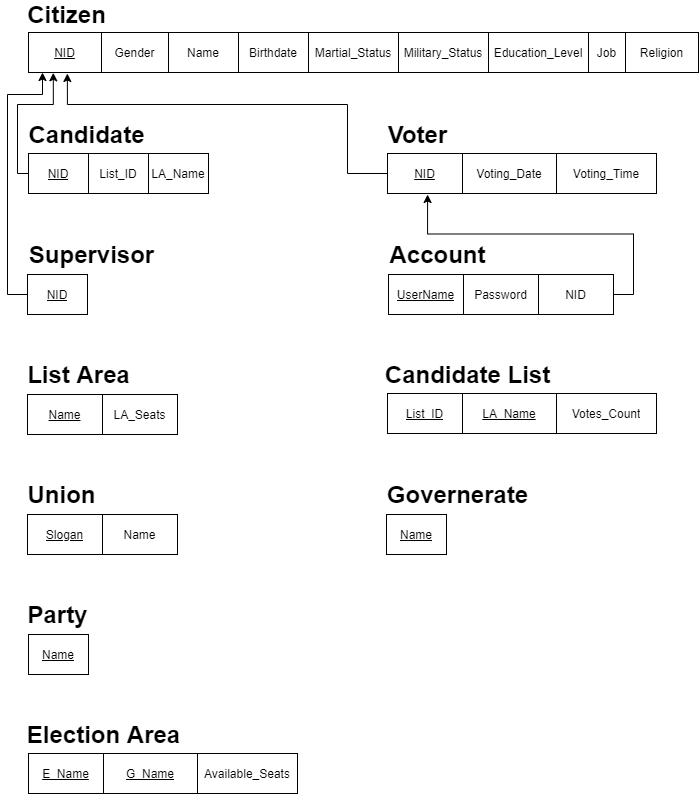

The diagram above was exported from draw.io. Its source (the exported page's mxGraphModel, read from the mxfile embedded in the PNG):
<mxGraphModel dx="723" dy="375" grid="1" gridSize="10" guides="1" tooltips="1" connect="1" arrows="1" fold="1" page="1" pageScale="1" pageWidth="827" pageHeight="1169" math="0" shadow="0">
  <root>
    <mxCell id="0" />
    <mxCell id="1" parent="0" />
    <mxCell id="WgFtfouvSXrO4FryT3M--1" value="" style="shape=table;html=1;whiteSpace=wrap;startSize=0;container=1;collapsible=0;childLayout=tableLayout;" parent="1" vertex="1">
      <mxGeometry x="81" y="38" width="670" height="40" as="geometry" />
    </mxCell>
    <mxCell id="WgFtfouvSXrO4FryT3M--2" value="" style="shape=partialRectangle;html=1;whiteSpace=wrap;collapsible=0;dropTarget=0;pointerEvents=0;fillColor=none;top=0;left=0;bottom=0;right=0;points=[[0,0.5],[1,0.5]];portConstraint=eastwest;" parent="WgFtfouvSXrO4FryT3M--1" vertex="1">
      <mxGeometry width="670" height="40" as="geometry" />
    </mxCell>
    <mxCell id="WgFtfouvSXrO4FryT3M--3" value="&lt;u&gt;NID&lt;/u&gt;" style="shape=partialRectangle;html=1;whiteSpace=wrap;connectable=0;overflow=hidden;fillColor=none;top=0;left=0;bottom=0;right=0;" parent="WgFtfouvSXrO4FryT3M--2" vertex="1">
      <mxGeometry width="73" height="40" as="geometry" />
    </mxCell>
    <mxCell id="WgFtfouvSXrO4FryT3M--4" value="Gender" style="shape=partialRectangle;html=1;whiteSpace=wrap;connectable=0;overflow=hidden;fillColor=none;top=0;left=0;bottom=0;right=0;" parent="WgFtfouvSXrO4FryT3M--2" vertex="1">
      <mxGeometry x="73" width="67" height="40" as="geometry" />
    </mxCell>
    <mxCell id="WgFtfouvSXrO4FryT3M--5" value="Name" style="shape=partialRectangle;html=1;whiteSpace=wrap;connectable=0;overflow=hidden;fillColor=none;top=0;left=0;bottom=0;right=0;" parent="WgFtfouvSXrO4FryT3M--2" vertex="1">
      <mxGeometry x="140" width="70" height="40" as="geometry" />
    </mxCell>
    <mxCell id="WgFtfouvSXrO4FryT3M--6" value="Birthdate" style="shape=partialRectangle;html=1;whiteSpace=wrap;connectable=0;overflow=hidden;fillColor=none;top=0;left=0;bottom=0;right=0;" parent="WgFtfouvSXrO4FryT3M--2" vertex="1">
      <mxGeometry x="210" width="70" height="40" as="geometry" />
    </mxCell>
    <mxCell id="WgFtfouvSXrO4FryT3M--7" value="&lt;font style=&quot;font-size: 12px&quot;&gt;Martial_Status&lt;/font&gt;" style="shape=partialRectangle;html=1;whiteSpace=wrap;connectable=0;overflow=hidden;fillColor=none;top=0;left=0;bottom=0;right=0;" parent="WgFtfouvSXrO4FryT3M--2" vertex="1">
      <mxGeometry x="280" width="90" height="40" as="geometry" />
    </mxCell>
    <mxCell id="WgFtfouvSXrO4FryT3M--8" value="Military_Status" style="shape=partialRectangle;html=1;whiteSpace=wrap;connectable=0;overflow=hidden;fillColor=none;top=0;left=0;bottom=0;right=0;" parent="WgFtfouvSXrO4FryT3M--2" vertex="1">
      <mxGeometry x="370" width="90" height="40" as="geometry" />
    </mxCell>
    <mxCell id="WgFtfouvSXrO4FryT3M--9" value="Education_Level" style="shape=partialRectangle;html=1;whiteSpace=wrap;connectable=0;overflow=hidden;fillColor=none;top=0;left=0;bottom=0;right=0;" parent="WgFtfouvSXrO4FryT3M--2" vertex="1">
      <mxGeometry x="460" width="100" height="40" as="geometry" />
    </mxCell>
    <mxCell id="WgFtfouvSXrO4FryT3M--10" value="Job" style="shape=partialRectangle;html=1;whiteSpace=wrap;connectable=0;overflow=hidden;fillColor=none;top=0;left=0;bottom=0;right=0;" parent="WgFtfouvSXrO4FryT3M--2" vertex="1">
      <mxGeometry x="560" width="37" height="40" as="geometry" />
    </mxCell>
    <mxCell id="WgFtfouvSXrO4FryT3M--11" value="Religion" style="shape=partialRectangle;html=1;whiteSpace=wrap;connectable=0;overflow=hidden;fillColor=none;top=0;left=0;bottom=0;right=0;" parent="WgFtfouvSXrO4FryT3M--2" vertex="1">
      <mxGeometry x="597" width="73" height="40" as="geometry" />
    </mxCell>
    <mxCell id="WgFtfouvSXrO4FryT3M--12" value="&lt;font style=&quot;font-size: 24px&quot;&gt;&lt;b&gt;Citizen&lt;/b&gt;&lt;/font&gt;" style="text;html=1;align=center;verticalAlign=middle;resizable=0;points=[];autosize=1;" parent="1" vertex="1">
      <mxGeometry x="74" y="10" width="90" height="20" as="geometry" />
    </mxCell>
    <mxCell id="WgFtfouvSXrO4FryT3M--13" value="" style="shape=table;html=1;whiteSpace=wrap;startSize=0;container=1;collapsible=0;childLayout=tableLayout;" parent="1" vertex="1">
      <mxGeometry x="441" y="280" width="225" height="40" as="geometry" />
    </mxCell>
    <mxCell id="WgFtfouvSXrO4FryT3M--14" value="" style="shape=partialRectangle;html=1;whiteSpace=wrap;collapsible=0;dropTarget=0;pointerEvents=0;fillColor=none;top=0;left=0;bottom=0;right=0;points=[[0,0.5],[1,0.5]];portConstraint=eastwest;" parent="WgFtfouvSXrO4FryT3M--13" vertex="1">
      <mxGeometry width="225" height="40" as="geometry" />
    </mxCell>
    <mxCell id="WgFtfouvSXrO4FryT3M--15" value="&lt;u&gt;UserName&lt;/u&gt;" style="shape=partialRectangle;html=1;whiteSpace=wrap;connectable=0;overflow=hidden;fillColor=none;top=0;left=0;bottom=0;right=0;" parent="WgFtfouvSXrO4FryT3M--14" vertex="1">
      <mxGeometry width="75" height="40" as="geometry" />
    </mxCell>
    <mxCell id="WgFtfouvSXrO4FryT3M--16" value="Password" style="shape=partialRectangle;html=1;whiteSpace=wrap;connectable=0;overflow=hidden;fillColor=none;top=0;left=0;bottom=0;right=0;" parent="WgFtfouvSXrO4FryT3M--14" vertex="1">
      <mxGeometry x="75" width="75" height="40" as="geometry" />
    </mxCell>
    <mxCell id="fSe_NT__zm_1PbmV62S8-34" value="NID" style="shape=partialRectangle;html=1;whiteSpace=wrap;connectable=0;overflow=hidden;fillColor=none;top=0;left=0;bottom=0;right=0;" vertex="1" parent="WgFtfouvSXrO4FryT3M--14">
      <mxGeometry x="150" width="75" height="40" as="geometry" />
    </mxCell>
    <mxCell id="WgFtfouvSXrO4FryT3M--17" value="&lt;font size=&quot;1&quot;&gt;&lt;b style=&quot;font-size: 24px&quot;&gt;Account&lt;/b&gt;&lt;/font&gt;" style="text;html=1;align=center;verticalAlign=middle;resizable=0;points=[];autosize=1;" parent="1" vertex="1">
      <mxGeometry x="435" y="250" width="110" height="20" as="geometry" />
    </mxCell>
    <mxCell id="WgFtfouvSXrO4FryT3M--18" value="" style="shape=table;html=1;whiteSpace=wrap;startSize=0;container=1;collapsible=0;childLayout=tableLayout;" parent="1" vertex="1">
      <mxGeometry x="439" y="520" width="60" height="40" as="geometry" />
    </mxCell>
    <mxCell id="WgFtfouvSXrO4FryT3M--19" value="" style="shape=partialRectangle;html=1;whiteSpace=wrap;collapsible=0;dropTarget=0;pointerEvents=0;fillColor=none;top=0;left=0;bottom=0;right=0;points=[[0,0.5],[1,0.5]];portConstraint=eastwest;" parent="WgFtfouvSXrO4FryT3M--18" vertex="1">
      <mxGeometry width="60" height="40" as="geometry" />
    </mxCell>
    <mxCell id="WgFtfouvSXrO4FryT3M--20" value="&lt;u&gt;Name&lt;/u&gt;" style="shape=partialRectangle;html=1;whiteSpace=wrap;connectable=0;overflow=hidden;fillColor=none;top=0;left=0;bottom=0;right=0;" parent="WgFtfouvSXrO4FryT3M--19" vertex="1">
      <mxGeometry width="60" height="40" as="geometry" />
    </mxCell>
    <mxCell id="WgFtfouvSXrO4FryT3M--21" value="&lt;font style=&quot;font-size: 24px&quot;&gt;&lt;b&gt;Governerate&lt;/b&gt;&lt;/font&gt;" style="text;html=1;align=center;verticalAlign=middle;resizable=0;points=[];autosize=1;" parent="1" vertex="1">
      <mxGeometry x="430" y="490" width="160" height="20" as="geometry" />
    </mxCell>
    <mxCell id="fSe_NT__zm_1PbmV62S8-2" value="" style="shape=table;html=1;whiteSpace=wrap;startSize=0;container=1;collapsible=0;childLayout=tableLayout;" vertex="1" parent="1">
      <mxGeometry x="80" y="400" width="150" height="40" as="geometry" />
    </mxCell>
    <mxCell id="fSe_NT__zm_1PbmV62S8-3" value="" style="shape=partialRectangle;html=1;whiteSpace=wrap;collapsible=0;dropTarget=0;pointerEvents=0;fillColor=none;top=0;left=0;bottom=0;right=0;points=[[0,0.5],[1,0.5]];portConstraint=eastwest;" vertex="1" parent="fSe_NT__zm_1PbmV62S8-2">
      <mxGeometry width="150" height="40" as="geometry" />
    </mxCell>
    <mxCell id="fSe_NT__zm_1PbmV62S8-4" value="&lt;u&gt;Name&lt;/u&gt;" style="shape=partialRectangle;html=1;whiteSpace=wrap;connectable=0;overflow=hidden;fillColor=none;top=0;left=0;bottom=0;right=0;" vertex="1" parent="fSe_NT__zm_1PbmV62S8-3">
      <mxGeometry width="75" height="40" as="geometry" />
    </mxCell>
    <mxCell id="fSe_NT__zm_1PbmV62S8-5" value="LA_Seats" style="shape=partialRectangle;html=1;whiteSpace=wrap;connectable=0;overflow=hidden;fillColor=none;top=0;left=0;bottom=0;right=0;" vertex="1" parent="fSe_NT__zm_1PbmV62S8-3">
      <mxGeometry x="75" width="75" height="40" as="geometry" />
    </mxCell>
    <mxCell id="fSe_NT__zm_1PbmV62S8-6" value="&lt;font size=&quot;1&quot;&gt;&lt;b style=&quot;font-size: 24px&quot;&gt;List Area&lt;/b&gt;&lt;/font&gt;" style="text;html=1;align=center;verticalAlign=middle;resizable=0;points=[];autosize=1;" vertex="1" parent="1">
      <mxGeometry x="71" y="370" width="120" height="20" as="geometry" />
    </mxCell>
    <mxCell id="fSe_NT__zm_1PbmV62S8-7" value="" style="shape=table;html=1;whiteSpace=wrap;startSize=0;container=1;collapsible=0;childLayout=tableLayout;" vertex="1" parent="1">
      <mxGeometry x="80" y="520" width="150" height="40" as="geometry" />
    </mxCell>
    <mxCell id="fSe_NT__zm_1PbmV62S8-8" value="" style="shape=partialRectangle;html=1;whiteSpace=wrap;collapsible=0;dropTarget=0;pointerEvents=0;fillColor=none;top=0;left=0;bottom=0;right=0;points=[[0,0.5],[1,0.5]];portConstraint=eastwest;" vertex="1" parent="fSe_NT__zm_1PbmV62S8-7">
      <mxGeometry width="150" height="40" as="geometry" />
    </mxCell>
    <mxCell id="fSe_NT__zm_1PbmV62S8-9" value="&lt;u&gt;Slogan&lt;/u&gt;" style="shape=partialRectangle;html=1;whiteSpace=wrap;connectable=0;overflow=hidden;fillColor=none;top=0;left=0;bottom=0;right=0;" vertex="1" parent="fSe_NT__zm_1PbmV62S8-8">
      <mxGeometry width="75" height="40" as="geometry" />
    </mxCell>
    <mxCell id="fSe_NT__zm_1PbmV62S8-10" value="Name" style="shape=partialRectangle;html=1;whiteSpace=wrap;connectable=0;overflow=hidden;fillColor=none;top=0;left=0;bottom=0;right=0;" vertex="1" parent="fSe_NT__zm_1PbmV62S8-8">
      <mxGeometry x="75" width="75" height="40" as="geometry" />
    </mxCell>
    <mxCell id="fSe_NT__zm_1PbmV62S8-11" value="&lt;font size=&quot;1&quot;&gt;&lt;b style=&quot;font-size: 24px&quot;&gt;Union&lt;/b&gt;&lt;/font&gt;" style="text;html=1;align=center;verticalAlign=middle;resizable=0;points=[];autosize=1;" vertex="1" parent="1">
      <mxGeometry x="74" y="490" width="80" height="20" as="geometry" />
    </mxCell>
    <mxCell id="fSe_NT__zm_1PbmV62S8-12" value="" style="shape=table;html=1;whiteSpace=wrap;startSize=0;container=1;collapsible=0;childLayout=tableLayout;" vertex="1" parent="1">
      <mxGeometry x="81" y="640" width="60" height="40" as="geometry" />
    </mxCell>
    <mxCell id="fSe_NT__zm_1PbmV62S8-13" value="" style="shape=partialRectangle;html=1;whiteSpace=wrap;collapsible=0;dropTarget=0;pointerEvents=0;fillColor=none;top=0;left=0;bottom=0;right=0;points=[[0,0.5],[1,0.5]];portConstraint=eastwest;" vertex="1" parent="fSe_NT__zm_1PbmV62S8-12">
      <mxGeometry width="60" height="40" as="geometry" />
    </mxCell>
    <mxCell id="fSe_NT__zm_1PbmV62S8-14" value="&lt;u&gt;Name&lt;/u&gt;" style="shape=partialRectangle;html=1;whiteSpace=wrap;connectable=0;overflow=hidden;fillColor=none;top=0;left=0;bottom=0;right=0;" vertex="1" parent="fSe_NT__zm_1PbmV62S8-13">
      <mxGeometry width="60" height="40" as="geometry" />
    </mxCell>
    <mxCell id="fSe_NT__zm_1PbmV62S8-15" value="&lt;font style=&quot;font-size: 24px&quot;&gt;&lt;b&gt;Party&lt;/b&gt;&lt;/font&gt;" style="text;html=1;align=center;verticalAlign=middle;resizable=0;points=[];autosize=1;" vertex="1" parent="1">
      <mxGeometry x="70" y="610" width="80" height="20" as="geometry" />
    </mxCell>
    <mxCell id="fSe_NT__zm_1PbmV62S8-16" value="" style="shape=table;html=1;whiteSpace=wrap;startSize=0;container=1;collapsible=0;childLayout=tableLayout;" vertex="1" parent="1">
      <mxGeometry x="81" y="759" width="269" height="40" as="geometry" />
    </mxCell>
    <mxCell id="fSe_NT__zm_1PbmV62S8-17" value="" style="shape=partialRectangle;html=1;whiteSpace=wrap;collapsible=0;dropTarget=0;pointerEvents=0;fillColor=none;top=0;left=0;bottom=0;right=0;points=[[0,0.5],[1,0.5]];portConstraint=eastwest;" vertex="1" parent="fSe_NT__zm_1PbmV62S8-16">
      <mxGeometry width="269" height="40" as="geometry" />
    </mxCell>
    <mxCell id="fSe_NT__zm_1PbmV62S8-18" value="&lt;u&gt;E_Name&lt;/u&gt;" style="shape=partialRectangle;html=1;whiteSpace=wrap;connectable=0;overflow=hidden;fillColor=none;top=0;left=0;bottom=0;right=0;" vertex="1" parent="fSe_NT__zm_1PbmV62S8-17">
      <mxGeometry width="75" height="40" as="geometry" />
    </mxCell>
    <mxCell id="fSe_NT__zm_1PbmV62S8-19" value="&lt;u&gt;G_Name&lt;/u&gt;" style="shape=partialRectangle;html=1;whiteSpace=wrap;connectable=0;overflow=hidden;fillColor=none;top=0;left=0;bottom=0;right=0;" vertex="1" parent="fSe_NT__zm_1PbmV62S8-17">
      <mxGeometry x="75" width="94" height="40" as="geometry" />
    </mxCell>
    <mxCell id="fSe_NT__zm_1PbmV62S8-21" value="Available_Seats" style="shape=partialRectangle;html=1;whiteSpace=wrap;connectable=0;overflow=hidden;fillColor=none;top=0;left=0;bottom=0;right=0;" vertex="1" parent="fSe_NT__zm_1PbmV62S8-17">
      <mxGeometry x="169" width="100" height="40" as="geometry" />
    </mxCell>
    <mxCell id="fSe_NT__zm_1PbmV62S8-20" value="&lt;font size=&quot;1&quot;&gt;&lt;b style=&quot;font-size: 24px&quot;&gt;Election Area&lt;/b&gt;&lt;/font&gt;" style="text;html=1;align=center;verticalAlign=middle;resizable=0;points=[];autosize=1;" vertex="1" parent="1">
      <mxGeometry x="71" y="730" width="170" height="20" as="geometry" />
    </mxCell>
    <mxCell id="fSe_NT__zm_1PbmV62S8-22" value="" style="shape=table;html=1;whiteSpace=wrap;startSize=0;container=1;collapsible=0;childLayout=tableLayout;" vertex="1" parent="1">
      <mxGeometry x="440" y="399" width="269" height="40" as="geometry" />
    </mxCell>
    <mxCell id="fSe_NT__zm_1PbmV62S8-23" value="" style="shape=partialRectangle;html=1;whiteSpace=wrap;collapsible=0;dropTarget=0;pointerEvents=0;fillColor=none;top=0;left=0;bottom=0;right=0;points=[[0,0.5],[1,0.5]];portConstraint=eastwest;" vertex="1" parent="fSe_NT__zm_1PbmV62S8-22">
      <mxGeometry width="269" height="40" as="geometry" />
    </mxCell>
    <mxCell id="fSe_NT__zm_1PbmV62S8-24" value="&lt;u&gt;List_ID&lt;/u&gt;" style="shape=partialRectangle;html=1;whiteSpace=wrap;connectable=0;overflow=hidden;fillColor=none;top=0;left=0;bottom=0;right=0;" vertex="1" parent="fSe_NT__zm_1PbmV62S8-23">
      <mxGeometry width="75" height="40" as="geometry" />
    </mxCell>
    <mxCell id="fSe_NT__zm_1PbmV62S8-25" value="&lt;u&gt;LA_Name&lt;/u&gt;" style="shape=partialRectangle;html=1;whiteSpace=wrap;connectable=0;overflow=hidden;fillColor=none;top=0;left=0;bottom=0;right=0;" vertex="1" parent="fSe_NT__zm_1PbmV62S8-23">
      <mxGeometry x="75" width="94" height="40" as="geometry" />
    </mxCell>
    <mxCell id="fSe_NT__zm_1PbmV62S8-26" value="Votes_Count" style="shape=partialRectangle;html=1;whiteSpace=wrap;connectable=0;overflow=hidden;fillColor=none;top=0;left=0;bottom=0;right=0;" vertex="1" parent="fSe_NT__zm_1PbmV62S8-23">
      <mxGeometry x="169" width="100" height="40" as="geometry" />
    </mxCell>
    <mxCell id="fSe_NT__zm_1PbmV62S8-27" value="&lt;span style=&quot;font-size: 24px&quot;&gt;&lt;b&gt;Candidate List&lt;/b&gt;&lt;/span&gt;" style="text;html=1;align=center;verticalAlign=middle;resizable=0;points=[];autosize=1;" vertex="1" parent="1">
      <mxGeometry x="430" y="370" width="180" height="20" as="geometry" />
    </mxCell>
    <mxCell id="fSe_NT__zm_1PbmV62S8-38" value="" style="shape=table;html=1;whiteSpace=wrap;startSize=0;container=1;collapsible=0;childLayout=tableLayout;" vertex="1" parent="1">
      <mxGeometry x="440" y="159" width="269" height="40" as="geometry" />
    </mxCell>
    <mxCell id="fSe_NT__zm_1PbmV62S8-39" value="" style="shape=partialRectangle;html=1;whiteSpace=wrap;collapsible=0;dropTarget=0;pointerEvents=0;fillColor=none;top=0;left=0;bottom=0;right=0;points=[[0,0.5],[1,0.5]];portConstraint=eastwest;" vertex="1" parent="fSe_NT__zm_1PbmV62S8-38">
      <mxGeometry width="269" height="40" as="geometry" />
    </mxCell>
    <mxCell id="fSe_NT__zm_1PbmV62S8-40" value="&lt;u&gt;NID&lt;/u&gt;" style="shape=partialRectangle;html=1;whiteSpace=wrap;connectable=0;overflow=hidden;fillColor=none;top=0;left=0;bottom=0;right=0;" vertex="1" parent="fSe_NT__zm_1PbmV62S8-39">
      <mxGeometry width="75" height="40" as="geometry" />
    </mxCell>
    <mxCell id="fSe_NT__zm_1PbmV62S8-41" value="Voting_Date" style="shape=partialRectangle;html=1;whiteSpace=wrap;connectable=0;overflow=hidden;fillColor=none;top=0;left=0;bottom=0;right=0;" vertex="1" parent="fSe_NT__zm_1PbmV62S8-39">
      <mxGeometry x="75" width="94" height="40" as="geometry" />
    </mxCell>
    <mxCell id="fSe_NT__zm_1PbmV62S8-42" value="Voting_Time" style="shape=partialRectangle;html=1;whiteSpace=wrap;connectable=0;overflow=hidden;fillColor=none;top=0;left=0;bottom=0;right=0;" vertex="1" parent="fSe_NT__zm_1PbmV62S8-39">
      <mxGeometry x="169" width="100" height="40" as="geometry" />
    </mxCell>
    <mxCell id="fSe_NT__zm_1PbmV62S8-43" value="&lt;span style=&quot;font-size: 24px&quot;&gt;&lt;b&gt;Voter&lt;/b&gt;&lt;/span&gt;" style="text;html=1;align=center;verticalAlign=middle;resizable=0;points=[];autosize=1;" vertex="1" parent="1">
      <mxGeometry x="430" y="130" width="80" height="20" as="geometry" />
    </mxCell>
    <mxCell id="fSe_NT__zm_1PbmV62S8-44" style="edgeStyle=orthogonalEdgeStyle;rounded=0;orthogonalLoop=1;jettySize=auto;html=1;entryX=0.149;entryY=1.025;entryDx=0;entryDy=0;entryPerimeter=0;" edge="1" parent="1" source="WgFtfouvSXrO4FryT3M--14" target="fSe_NT__zm_1PbmV62S8-39">
      <mxGeometry relative="1" as="geometry" />
    </mxCell>
    <mxCell id="fSe_NT__zm_1PbmV62S8-51" value="&lt;span style=&quot;font-size: 24px&quot;&gt;&lt;b&gt;Candidate&lt;/b&gt;&lt;/span&gt;" style="text;html=1;align=center;verticalAlign=middle;resizable=0;points=[];autosize=1;" vertex="1" parent="1">
      <mxGeometry x="74" y="130" width="130" height="20" as="geometry" />
    </mxCell>
    <mxCell id="fSe_NT__zm_1PbmV62S8-56" value="" style="shape=table;html=1;whiteSpace=wrap;startSize=0;container=1;collapsible=0;childLayout=tableLayout;" vertex="1" parent="1">
      <mxGeometry x="81" y="159" width="180" height="40" as="geometry" />
    </mxCell>
    <mxCell id="fSe_NT__zm_1PbmV62S8-57" value="" style="shape=partialRectangle;html=1;whiteSpace=wrap;collapsible=0;dropTarget=0;pointerEvents=0;fillColor=none;top=0;left=0;bottom=0;right=0;points=[[0,0.5],[1,0.5]];portConstraint=eastwest;" vertex="1" parent="fSe_NT__zm_1PbmV62S8-56">
      <mxGeometry width="180" height="40" as="geometry" />
    </mxCell>
    <mxCell id="fSe_NT__zm_1PbmV62S8-58" value="&lt;u&gt;NID&lt;/u&gt;" style="shape=partialRectangle;html=1;whiteSpace=wrap;connectable=0;overflow=hidden;fillColor=none;top=0;left=0;bottom=0;right=0;" vertex="1" parent="fSe_NT__zm_1PbmV62S8-57">
      <mxGeometry width="60" height="40" as="geometry" />
    </mxCell>
    <mxCell id="fSe_NT__zm_1PbmV62S8-79" value="List_ID" style="shape=partialRectangle;html=1;whiteSpace=wrap;connectable=0;overflow=hidden;fillColor=none;top=0;left=0;bottom=0;right=0;" vertex="1" parent="fSe_NT__zm_1PbmV62S8-57">
      <mxGeometry x="60" width="60" height="40" as="geometry" />
    </mxCell>
    <mxCell id="fSe_NT__zm_1PbmV62S8-80" value="LA_Name" style="shape=partialRectangle;html=1;whiteSpace=wrap;connectable=0;overflow=hidden;fillColor=none;top=0;left=0;bottom=0;right=0;" vertex="1" parent="fSe_NT__zm_1PbmV62S8-57">
      <mxGeometry x="120" width="60" height="40" as="geometry" />
    </mxCell>
    <mxCell id="fSe_NT__zm_1PbmV62S8-59" style="edgeStyle=orthogonalEdgeStyle;rounded=0;orthogonalLoop=1;jettySize=auto;html=1;entryX=0.058;entryY=1.025;entryDx=0;entryDy=0;entryPerimeter=0;" edge="1" parent="1" source="fSe_NT__zm_1PbmV62S8-39" target="WgFtfouvSXrO4FryT3M--2">
      <mxGeometry relative="1" as="geometry">
        <Array as="points">
          <mxPoint x="400" y="179" />
          <mxPoint x="400" y="110" />
          <mxPoint x="120" y="110" />
        </Array>
      </mxGeometry>
    </mxCell>
    <mxCell id="fSe_NT__zm_1PbmV62S8-60" style="edgeStyle=orthogonalEdgeStyle;rounded=0;orthogonalLoop=1;jettySize=auto;html=1;exitX=0;exitY=0.5;exitDx=0;exitDy=0;entryX=0.037;entryY=1.008;entryDx=0;entryDy=0;entryPerimeter=0;" edge="1" parent="1" source="fSe_NT__zm_1PbmV62S8-57" target="WgFtfouvSXrO4FryT3M--2">
      <mxGeometry relative="1" as="geometry">
        <Array as="points">
          <mxPoint x="70" y="179" />
          <mxPoint x="70" y="110" />
          <mxPoint x="106" y="110" />
        </Array>
      </mxGeometry>
    </mxCell>
    <mxCell id="fSe_NT__zm_1PbmV62S8-71" value="&lt;span style=&quot;font-size: 24px&quot;&gt;&lt;b&gt;Supervisor&lt;/b&gt;&lt;/span&gt;" style="text;html=1;align=center;verticalAlign=middle;resizable=0;points=[];autosize=1;" vertex="1" parent="1">
      <mxGeometry x="74" y="250" width="140" height="20" as="geometry" />
    </mxCell>
    <mxCell id="fSe_NT__zm_1PbmV62S8-75" value="" style="shape=table;html=1;whiteSpace=wrap;startSize=0;container=1;collapsible=0;childLayout=tableLayout;" vertex="1" parent="1">
      <mxGeometry x="80" y="280" width="60" height="40" as="geometry" />
    </mxCell>
    <mxCell id="fSe_NT__zm_1PbmV62S8-76" value="" style="shape=partialRectangle;html=1;whiteSpace=wrap;collapsible=0;dropTarget=0;pointerEvents=0;fillColor=none;top=0;left=0;bottom=0;right=0;points=[[0,0.5],[1,0.5]];portConstraint=eastwest;" vertex="1" parent="fSe_NT__zm_1PbmV62S8-75">
      <mxGeometry width="60" height="40" as="geometry" />
    </mxCell>
    <mxCell id="fSe_NT__zm_1PbmV62S8-77" value="&lt;u&gt;NID&lt;/u&gt;" style="shape=partialRectangle;html=1;whiteSpace=wrap;connectable=0;overflow=hidden;fillColor=none;top=0;left=0;bottom=0;right=0;" vertex="1" parent="fSe_NT__zm_1PbmV62S8-76">
      <mxGeometry width="60" height="40" as="geometry" />
    </mxCell>
    <mxCell id="fSe_NT__zm_1PbmV62S8-78" style="edgeStyle=orthogonalEdgeStyle;rounded=0;orthogonalLoop=1;jettySize=auto;html=1;exitX=0;exitY=0.5;exitDx=0;exitDy=0;" edge="1" parent="1" source="fSe_NT__zm_1PbmV62S8-76" target="WgFtfouvSXrO4FryT3M--2">
      <mxGeometry relative="1" as="geometry">
        <Array as="points">
          <mxPoint x="60" y="300" />
          <mxPoint x="60" y="100" />
          <mxPoint x="95" y="100" />
        </Array>
      </mxGeometry>
    </mxCell>
  </root>
</mxGraphModel>